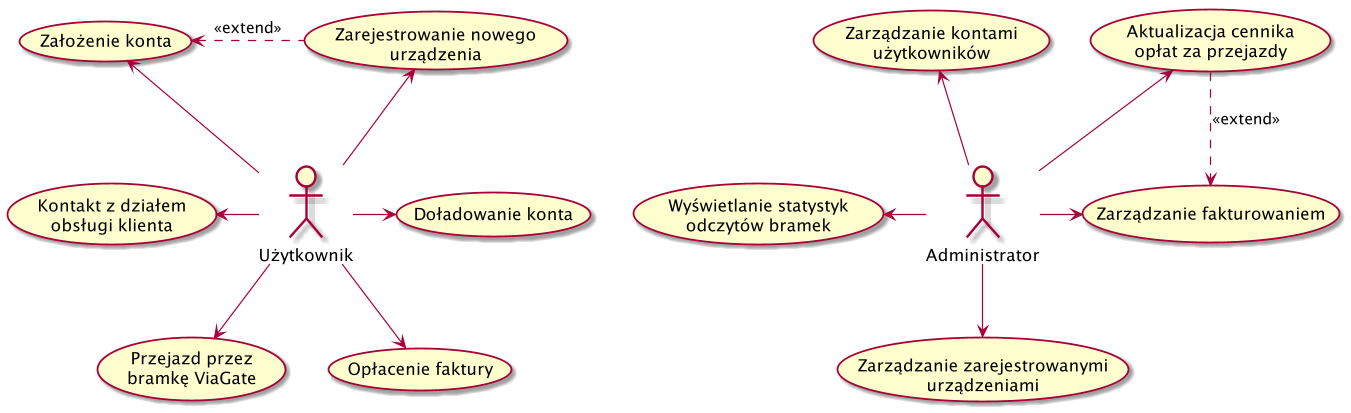

The diagram above was rendered by PlantUML. Its source (embedded in the PNG):
@startuml

usecase (Założenie konta) as UC1
usecase (Zarejestrowanie nowego\nurządzenia) as UC2
usecase (Doładowanie konta) as UC3
usecase (Przejazd przez\nbramkę ViaGate) as UC5
usecase (Opłacenie faktury) as UC4
usecase (Kontakt z działem\nobsługi klienta) as UC6
usecase (Aktualizacja cennika\nopłat za przejazdy) as UC7
usecase (Zarządzanie kontami\nużytkowników) as UC8
usecase (Zarządzanie fakturowaniem) as UC9
usecase (Wyświetlanie statystyk\nodczytów bramek) as UC10
usecase (Zarządzanie zarejestrowanymi\nurządzeniami) as UC11


Administrator -u-> UC7
Administrator -u-> UC8
Administrator -r-> UC9
Administrator -l-> UC10
Administrator -d-> UC11

Użytkownik -u-> UC1
Użytkownik -u-> UC2
Użytkownik -r-> UC3
Użytkownik -d-> UC4
Użytkownik -d-> UC5
Użytkownik -l-> UC6

UC1 <. UC2 : <<extend>>
UC7 .> UC9 : <<extend>>

@enduml